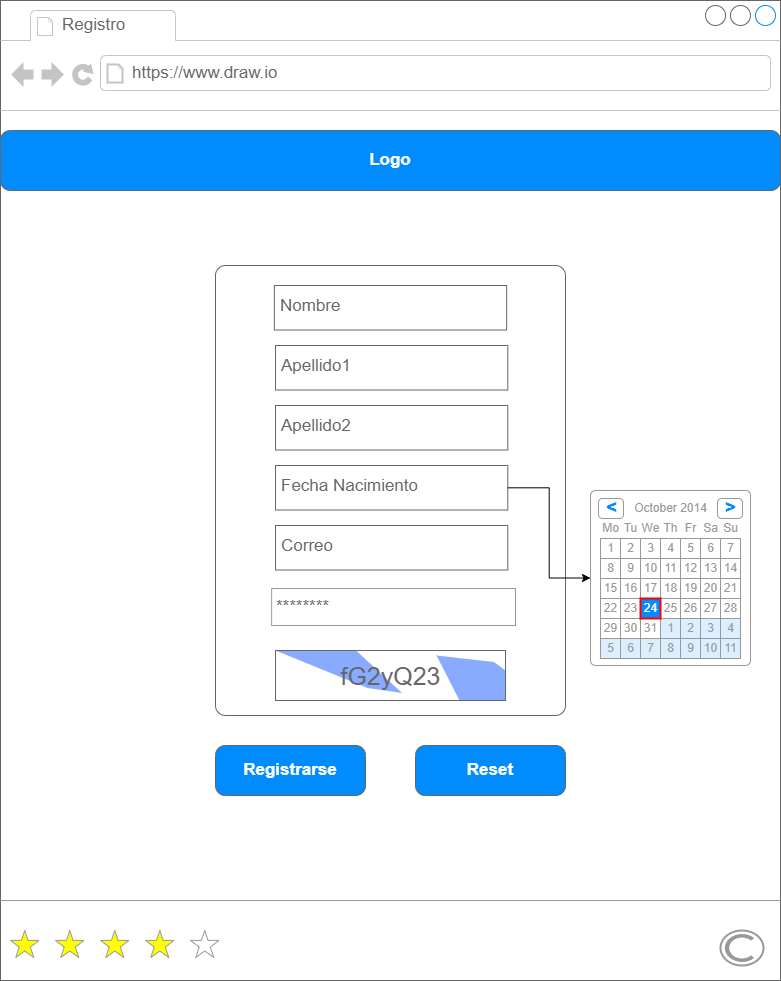

The diagram above was exported from draw.io. Its source (the exported page's mxGraphModel, read from the mxfile embedded in the PNG):
<mxGraphModel dx="1050" dy="603" grid="1" gridSize="10" guides="1" tooltips="1" connect="1" arrows="1" fold="1" page="1" pageScale="1" pageWidth="827" pageHeight="1169" math="0" shadow="0">
  <root>
    <mxCell id="0" />
    <mxCell id="1" parent="0" />
    <mxCell id="RNTLeHdH4dcLpCX2cF3y-27" value="" style="strokeWidth=1;shadow=0;dashed=0;align=center;html=1;shape=mxgraph.mockup.containers.browserWindow;rSize=0;strokeColor=#666666;strokeColor2=#008cff;strokeColor3=#c4c4c4;mainText=,;recursiveResize=0;" parent="1" vertex="1">
      <mxGeometry x="670" y="350" width="780" height="980" as="geometry" />
    </mxCell>
    <mxCell id="RNTLeHdH4dcLpCX2cF3y-28" value="Registro" style="strokeWidth=1;shadow=0;dashed=0;align=center;html=1;shape=mxgraph.mockup.containers.anchor;fontSize=17;fontColor=#666666;align=left;whiteSpace=wrap;" parent="RNTLeHdH4dcLpCX2cF3y-27" vertex="1">
      <mxGeometry x="60" y="12" width="110" height="26" as="geometry" />
    </mxCell>
    <mxCell id="RNTLeHdH4dcLpCX2cF3y-29" value="https://www.draw.io" style="strokeWidth=1;shadow=0;dashed=0;align=center;html=1;shape=mxgraph.mockup.containers.anchor;rSize=0;fontSize=17;fontColor=#666666;align=left;" parent="RNTLeHdH4dcLpCX2cF3y-27" vertex="1">
      <mxGeometry x="130" y="60" width="250" height="26" as="geometry" />
    </mxCell>
    <mxCell id="NjN35udzI5z47UaxLAgA-1" value="" style="verticalLabelPosition=bottom;shadow=0;dashed=0;align=center;html=1;verticalAlign=top;strokeWidth=1;shape=mxgraph.mockup.misc.rating;strokeColor=#999999;fillColor=#ffff00;emptyFillColor=#ffffff;grade=4;ratingScale=5;ratingStyle=star;" parent="RNTLeHdH4dcLpCX2cF3y-27" vertex="1">
      <mxGeometry x="10" y="930" width="225" height="30" as="geometry" />
    </mxCell>
    <mxCell id="NjN35udzI5z47UaxLAgA-2" value="" style="verticalLabelPosition=bottom;shadow=0;dashed=0;align=center;html=1;verticalAlign=top;strokeWidth=1;shape=mxgraph.mockup.markup.line;strokeColor=#999999;" parent="RNTLeHdH4dcLpCX2cF3y-27" vertex="1">
      <mxGeometry y="890" width="780" height="20" as="geometry" />
    </mxCell>
    <mxCell id="NjN35udzI5z47UaxLAgA-3" value="" style="strokeColor=#999999;verticalLabelPosition=bottom;shadow=0;dashed=0;verticalAlign=top;strokeWidth=2;html=1;shape=mxgraph.mockup.misc.copyrightIcon;" parent="RNTLeHdH4dcLpCX2cF3y-27" vertex="1">
      <mxGeometry x="720" y="930" width="43" height="35" as="geometry" />
    </mxCell>
    <mxCell id="kggs666UVBUZ6oYR7kAh-14" value="" style="group" parent="RNTLeHdH4dcLpCX2cF3y-27" connectable="0" vertex="1">
      <mxGeometry x="215" y="255" width="350" height="460" as="geometry" />
    </mxCell>
    <mxCell id="kggs666UVBUZ6oYR7kAh-1" value="" style="shape=mxgraph.mockup.containers.marginRect;rectMarginTop=10;strokeColor=#666666;strokeWidth=1;dashed=0;rounded=1;arcSize=5;recursiveResize=0;html=1;whiteSpace=wrap;" parent="kggs666UVBUZ6oYR7kAh-14" vertex="1">
      <mxGeometry width="350" height="460.00000000000006" as="geometry" />
    </mxCell>
    <mxCell id="kggs666UVBUZ6oYR7kAh-9" value="Nombre" style="strokeWidth=1;shadow=0;dashed=0;align=center;html=1;shape=mxgraph.mockup.text.textBox;fontColor=#666666;align=left;fontSize=17;spacingLeft=4;spacingTop=-3;whiteSpace=wrap;strokeColor=#666666;mainText=" parent="kggs666UVBUZ6oYR7kAh-14" vertex="1">
      <mxGeometry x="58.8495575221239" y="30.00483870967743" width="232.30088495575225" height="44.51612903225807" as="geometry" />
    </mxCell>
    <mxCell id="kggs666UVBUZ6oYR7kAh-10" value="Apellido1" style="strokeWidth=1;shadow=0;dashed=0;align=center;html=1;shape=mxgraph.mockup.text.textBox;fontColor=#666666;align=left;fontSize=17;spacingLeft=4;spacingTop=-3;whiteSpace=wrap;strokeColor=#666666;mainText=" parent="kggs666UVBUZ6oYR7kAh-14" vertex="1">
      <mxGeometry x="59.9995575221239" y="89.99838709677421" width="232.30088495575225" height="44.51612903225807" as="geometry" />
    </mxCell>
    <mxCell id="kggs666UVBUZ6oYR7kAh-11" value="Apellido2" style="strokeWidth=1;shadow=0;dashed=0;align=center;html=1;shape=mxgraph.mockup.text.textBox;fontColor=#666666;align=left;fontSize=17;spacingLeft=4;spacingTop=-3;whiteSpace=wrap;strokeColor=#666666;mainText=" parent="kggs666UVBUZ6oYR7kAh-14" vertex="1">
      <mxGeometry x="59.9995575221239" y="150.001935483871" width="232.30088495575225" height="44.51612903225807" as="geometry" />
    </mxCell>
    <mxCell id="kggs666UVBUZ6oYR7kAh-12" value="Fecha Nacimiento" style="strokeWidth=1;shadow=0;dashed=0;align=center;html=1;shape=mxgraph.mockup.text.textBox;fontColor=#666666;align=left;fontSize=17;spacingLeft=4;spacingTop=-3;whiteSpace=wrap;strokeColor=#666666;mainText=" parent="kggs666UVBUZ6oYR7kAh-14" vertex="1">
      <mxGeometry x="59.9995575221239" y="209.99548387096775" width="232.30088495575225" height="44.51612903225807" as="geometry" />
    </mxCell>
    <mxCell id="kggs666UVBUZ6oYR7kAh-20" value="Correo" style="strokeWidth=1;shadow=0;dashed=0;align=center;html=1;shape=mxgraph.mockup.text.textBox;fontColor=#666666;align=left;fontSize=17;spacingLeft=4;spacingTop=-3;whiteSpace=wrap;strokeColor=#666666;mainText=" parent="kggs666UVBUZ6oYR7kAh-14" vertex="1">
      <mxGeometry x="59.99955752212384" y="269.9990322580645" width="232.30088495575225" height="44.51612903225807" as="geometry" />
    </mxCell>
    <mxCell id="D7D5z_2YJad5QPss7FG_-1" value="fG2yQ23" style="strokeWidth=1;shadow=0;dashed=0;align=center;html=1;shape=mxgraph.mockup.text.captcha;fontColor=#666666;fontSize=25;strokeColor=#666666;mainText=" parent="kggs666UVBUZ6oYR7kAh-14" vertex="1">
      <mxGeometry x="60" y="395" width="230" height="50" as="geometry" />
    </mxCell>
    <mxCell id="Hb3CqRHFUuPRyEX7vXPj-1" value="********" style="strokeWidth=1;shadow=0;dashed=0;align=center;html=1;shape=mxgraph.mockup.forms.pwField;strokeColor=#999999;mainText=;align=left;fontColor=#666666;fontSize=17;spacingLeft=3;" parent="kggs666UVBUZ6oYR7kAh-14" vertex="1">
      <mxGeometry x="56.15" y="333" width="243.85" height="37" as="geometry" />
    </mxCell>
    <mxCell id="kggs666UVBUZ6oYR7kAh-15" value="Registrarse" style="strokeWidth=1;shadow=0;dashed=0;align=center;html=1;shape=mxgraph.mockup.buttons.button;strokeColor=#666666;fontColor=#ffffff;mainText=;buttonStyle=round;fontSize=17;fontStyle=1;fillColor=#008cff;whiteSpace=wrap;" parent="RNTLeHdH4dcLpCX2cF3y-27" vertex="1">
      <mxGeometry x="215" y="745" width="150" height="50" as="geometry" />
    </mxCell>
    <mxCell id="kggs666UVBUZ6oYR7kAh-19" value="Reset" style="strokeWidth=1;shadow=0;dashed=0;align=center;html=1;shape=mxgraph.mockup.buttons.button;strokeColor=#666666;fontColor=#ffffff;mainText=;buttonStyle=round;fontSize=17;fontStyle=1;fillColor=#008cff;whiteSpace=wrap;" parent="RNTLeHdH4dcLpCX2cF3y-27" vertex="1">
      <mxGeometry x="415" y="745" width="150" height="50" as="geometry" />
    </mxCell>
    <mxCell id="JqtpNAWvZMCLbq_iFtN5-1" value="Logo" style="strokeWidth=1;shadow=0;dashed=0;align=center;html=1;shape=mxgraph.mockup.buttons.button;strokeColor=#666666;fontColor=#ffffff;mainText=;buttonStyle=round;fontSize=17;fontStyle=1;fillColor=#008cff;whiteSpace=wrap;" parent="RNTLeHdH4dcLpCX2cF3y-27" vertex="1">
      <mxGeometry y="130" width="780" height="60" as="geometry" />
    </mxCell>
    <mxCell id="41sUbbtTrhv5UCd3Ku8g-2" value="" style="strokeWidth=1;shadow=0;dashed=0;align=center;html=1;shape=mxgraph.mockup.forms.rrect;rSize=5;strokeColor=#999999;fillColor=#ffffff;" parent="RNTLeHdH4dcLpCX2cF3y-27" vertex="1">
      <mxGeometry x="590" y="490" width="160" height="175" as="geometry" />
    </mxCell>
    <mxCell id="41sUbbtTrhv5UCd3Ku8g-3" value="October 2014" style="strokeWidth=1;shadow=0;dashed=0;align=center;html=1;shape=mxgraph.mockup.forms.anchor;fontColor=#999999;" parent="41sUbbtTrhv5UCd3Ku8g-2" vertex="1">
      <mxGeometry x="30" y="8" width="100" height="20" as="geometry" />
    </mxCell>
    <mxCell id="41sUbbtTrhv5UCd3Ku8g-4" value="&lt;" style="strokeWidth=1;shadow=0;dashed=0;align=center;html=1;shape=mxgraph.mockup.forms.rrect;rSize=4;strokeColor=#999999;fontColor=#008cff;fontSize=19;fontStyle=1;" parent="41sUbbtTrhv5UCd3Ku8g-2" vertex="1">
      <mxGeometry x="8" y="8" width="25" height="20" as="geometry" />
    </mxCell>
    <mxCell id="41sUbbtTrhv5UCd3Ku8g-5" value="&gt;" style="strokeWidth=1;shadow=0;dashed=0;align=center;html=1;shape=mxgraph.mockup.forms.rrect;rSize=4;strokeColor=#999999;fontColor=#008cff;fontSize=19;fontStyle=1;" parent="41sUbbtTrhv5UCd3Ku8g-2" vertex="1">
      <mxGeometry x="127" y="8" width="25" height="20" as="geometry" />
    </mxCell>
    <mxCell id="41sUbbtTrhv5UCd3Ku8g-6" value="Mo" style="strokeWidth=1;shadow=0;dashed=0;align=center;html=1;shape=mxgraph.mockup.forms.anchor;fontColor=#999999;" parent="41sUbbtTrhv5UCd3Ku8g-2" vertex="1">
      <mxGeometry x="10" y="28" width="20" height="20" as="geometry" />
    </mxCell>
    <mxCell id="41sUbbtTrhv5UCd3Ku8g-7" value="Tu" style="strokeWidth=1;shadow=0;dashed=0;align=center;html=1;shape=mxgraph.mockup.forms.anchor;fontColor=#999999;" parent="41sUbbtTrhv5UCd3Ku8g-2" vertex="1">
      <mxGeometry x="30" y="28" width="20" height="20" as="geometry" />
    </mxCell>
    <mxCell id="41sUbbtTrhv5UCd3Ku8g-8" value="We" style="strokeWidth=1;shadow=0;dashed=0;align=center;html=1;shape=mxgraph.mockup.forms.anchor;fontColor=#999999;" parent="41sUbbtTrhv5UCd3Ku8g-2" vertex="1">
      <mxGeometry x="50" y="28" width="20" height="20" as="geometry" />
    </mxCell>
    <mxCell id="41sUbbtTrhv5UCd3Ku8g-9" value="Th" style="strokeWidth=1;shadow=0;dashed=0;align=center;html=1;shape=mxgraph.mockup.forms.anchor;fontColor=#999999;" parent="41sUbbtTrhv5UCd3Ku8g-2" vertex="1">
      <mxGeometry x="70" y="28" width="20" height="20" as="geometry" />
    </mxCell>
    <mxCell id="41sUbbtTrhv5UCd3Ku8g-10" value="Fr" style="strokeWidth=1;shadow=0;dashed=0;align=center;html=1;shape=mxgraph.mockup.forms.anchor;fontColor=#999999;" parent="41sUbbtTrhv5UCd3Ku8g-2" vertex="1">
      <mxGeometry x="90" y="28" width="20" height="20" as="geometry" />
    </mxCell>
    <mxCell id="41sUbbtTrhv5UCd3Ku8g-11" value="Sa" style="strokeWidth=1;shadow=0;dashed=0;align=center;html=1;shape=mxgraph.mockup.forms.anchor;fontColor=#999999;" parent="41sUbbtTrhv5UCd3Ku8g-2" vertex="1">
      <mxGeometry x="110" y="28" width="20" height="20" as="geometry" />
    </mxCell>
    <mxCell id="41sUbbtTrhv5UCd3Ku8g-12" value="Su" style="strokeWidth=1;shadow=0;dashed=0;align=center;html=1;shape=mxgraph.mockup.forms.anchor;fontColor=#999999;" parent="41sUbbtTrhv5UCd3Ku8g-2" vertex="1">
      <mxGeometry x="130" y="28" width="20" height="20" as="geometry" />
    </mxCell>
    <mxCell id="41sUbbtTrhv5UCd3Ku8g-13" value="1" style="strokeWidth=1;shadow=0;dashed=0;align=center;html=1;shape=mxgraph.mockup.forms.rrect;rSize=0;strokeColor=#999999;fontColor=#999999;" parent="41sUbbtTrhv5UCd3Ku8g-2" vertex="1">
      <mxGeometry x="10" y="48" width="20" height="20" as="geometry" />
    </mxCell>
    <mxCell id="41sUbbtTrhv5UCd3Ku8g-14" value="2" style="strokeWidth=1;shadow=0;dashed=0;align=center;html=1;shape=mxgraph.mockup.forms.rrect;rSize=0;strokeColor=#999999;fontColor=#999999;" parent="41sUbbtTrhv5UCd3Ku8g-2" vertex="1">
      <mxGeometry x="30" y="48" width="20" height="20" as="geometry" />
    </mxCell>
    <mxCell id="41sUbbtTrhv5UCd3Ku8g-15" value="3" style="strokeWidth=1;shadow=0;dashed=0;align=center;html=1;shape=mxgraph.mockup.forms.rrect;rSize=0;strokeColor=#999999;fontColor=#999999;" parent="41sUbbtTrhv5UCd3Ku8g-2" vertex="1">
      <mxGeometry x="50" y="48" width="20" height="20" as="geometry" />
    </mxCell>
    <mxCell id="41sUbbtTrhv5UCd3Ku8g-16" value="4" style="strokeWidth=1;shadow=0;dashed=0;align=center;html=1;shape=mxgraph.mockup.forms.rrect;rSize=0;strokeColor=#999999;fontColor=#999999;" parent="41sUbbtTrhv5UCd3Ku8g-2" vertex="1">
      <mxGeometry x="70" y="48" width="20" height="20" as="geometry" />
    </mxCell>
    <mxCell id="41sUbbtTrhv5UCd3Ku8g-17" value="5" style="strokeWidth=1;shadow=0;dashed=0;align=center;html=1;shape=mxgraph.mockup.forms.rrect;rSize=0;strokeColor=#999999;fontColor=#999999;" parent="41sUbbtTrhv5UCd3Ku8g-2" vertex="1">
      <mxGeometry x="90" y="48" width="20" height="20" as="geometry" />
    </mxCell>
    <mxCell id="41sUbbtTrhv5UCd3Ku8g-18" value="6" style="strokeWidth=1;shadow=0;dashed=0;align=center;html=1;shape=mxgraph.mockup.forms.rrect;rSize=0;strokeColor=#999999;fontColor=#999999;" parent="41sUbbtTrhv5UCd3Ku8g-2" vertex="1">
      <mxGeometry x="110" y="48" width="20" height="20" as="geometry" />
    </mxCell>
    <mxCell id="41sUbbtTrhv5UCd3Ku8g-19" value="7" style="strokeWidth=1;shadow=0;dashed=0;align=center;html=1;shape=mxgraph.mockup.forms.rrect;rSize=0;strokeColor=#999999;fontColor=#999999;" parent="41sUbbtTrhv5UCd3Ku8g-2" vertex="1">
      <mxGeometry x="130" y="48" width="20" height="20" as="geometry" />
    </mxCell>
    <mxCell id="41sUbbtTrhv5UCd3Ku8g-20" value="8" style="strokeWidth=1;shadow=0;dashed=0;align=center;html=1;shape=mxgraph.mockup.forms.rrect;rSize=0;strokeColor=#999999;fontColor=#999999;" parent="41sUbbtTrhv5UCd3Ku8g-2" vertex="1">
      <mxGeometry x="10" y="68" width="20" height="20" as="geometry" />
    </mxCell>
    <mxCell id="41sUbbtTrhv5UCd3Ku8g-21" value="9" style="strokeWidth=1;shadow=0;dashed=0;align=center;html=1;shape=mxgraph.mockup.forms.rrect;rSize=0;strokeColor=#999999;fontColor=#999999;" parent="41sUbbtTrhv5UCd3Ku8g-2" vertex="1">
      <mxGeometry x="30" y="68" width="20" height="20" as="geometry" />
    </mxCell>
    <mxCell id="41sUbbtTrhv5UCd3Ku8g-22" value="10" style="strokeWidth=1;shadow=0;dashed=0;align=center;html=1;shape=mxgraph.mockup.forms.rrect;rSize=0;strokeColor=#999999;fontColor=#999999;" parent="41sUbbtTrhv5UCd3Ku8g-2" vertex="1">
      <mxGeometry x="50" y="68" width="20" height="20" as="geometry" />
    </mxCell>
    <mxCell id="41sUbbtTrhv5UCd3Ku8g-23" value="11" style="strokeWidth=1;shadow=0;dashed=0;align=center;html=1;shape=mxgraph.mockup.forms.rrect;rSize=0;strokeColor=#999999;fontColor=#999999;" parent="41sUbbtTrhv5UCd3Ku8g-2" vertex="1">
      <mxGeometry x="70" y="68" width="20" height="20" as="geometry" />
    </mxCell>
    <mxCell id="41sUbbtTrhv5UCd3Ku8g-24" value="12" style="strokeWidth=1;shadow=0;dashed=0;align=center;html=1;shape=mxgraph.mockup.forms.rrect;rSize=0;strokeColor=#999999;fontColor=#999999;" parent="41sUbbtTrhv5UCd3Ku8g-2" vertex="1">
      <mxGeometry x="90" y="68" width="20" height="20" as="geometry" />
    </mxCell>
    <mxCell id="41sUbbtTrhv5UCd3Ku8g-25" value="13" style="strokeWidth=1;shadow=0;dashed=0;align=center;html=1;shape=mxgraph.mockup.forms.rrect;rSize=0;strokeColor=#999999;fontColor=#999999;" parent="41sUbbtTrhv5UCd3Ku8g-2" vertex="1">
      <mxGeometry x="110" y="68" width="20" height="20" as="geometry" />
    </mxCell>
    <mxCell id="41sUbbtTrhv5UCd3Ku8g-26" value="14" style="strokeWidth=1;shadow=0;dashed=0;align=center;html=1;shape=mxgraph.mockup.forms.rrect;rSize=0;strokeColor=#999999;fontColor=#999999;" parent="41sUbbtTrhv5UCd3Ku8g-2" vertex="1">
      <mxGeometry x="130" y="68" width="20" height="20" as="geometry" />
    </mxCell>
    <mxCell id="41sUbbtTrhv5UCd3Ku8g-27" value="15" style="strokeWidth=1;shadow=0;dashed=0;align=center;html=1;shape=mxgraph.mockup.forms.rrect;rSize=0;strokeColor=#999999;fontColor=#999999;" parent="41sUbbtTrhv5UCd3Ku8g-2" vertex="1">
      <mxGeometry x="10" y="88" width="20" height="20" as="geometry" />
    </mxCell>
    <mxCell id="41sUbbtTrhv5UCd3Ku8g-28" value="16" style="strokeWidth=1;shadow=0;dashed=0;align=center;html=1;shape=mxgraph.mockup.forms.rrect;rSize=0;strokeColor=#999999;fontColor=#999999;" parent="41sUbbtTrhv5UCd3Ku8g-2" vertex="1">
      <mxGeometry x="30" y="88" width="20" height="20" as="geometry" />
    </mxCell>
    <mxCell id="41sUbbtTrhv5UCd3Ku8g-29" value="17" style="strokeWidth=1;shadow=0;dashed=0;align=center;html=1;shape=mxgraph.mockup.forms.rrect;rSize=0;strokeColor=#999999;fontColor=#999999;" parent="41sUbbtTrhv5UCd3Ku8g-2" vertex="1">
      <mxGeometry x="50" y="88" width="20" height="20" as="geometry" />
    </mxCell>
    <mxCell id="41sUbbtTrhv5UCd3Ku8g-30" value="18" style="strokeWidth=1;shadow=0;dashed=0;align=center;html=1;shape=mxgraph.mockup.forms.rrect;rSize=0;strokeColor=#999999;fontColor=#999999;" parent="41sUbbtTrhv5UCd3Ku8g-2" vertex="1">
      <mxGeometry x="70" y="88" width="20" height="20" as="geometry" />
    </mxCell>
    <mxCell id="41sUbbtTrhv5UCd3Ku8g-31" value="19" style="strokeWidth=1;shadow=0;dashed=0;align=center;html=1;shape=mxgraph.mockup.forms.rrect;rSize=0;strokeColor=#999999;fontColor=#999999;" parent="41sUbbtTrhv5UCd3Ku8g-2" vertex="1">
      <mxGeometry x="90" y="88" width="20" height="20" as="geometry" />
    </mxCell>
    <mxCell id="41sUbbtTrhv5UCd3Ku8g-32" value="20" style="strokeWidth=1;shadow=0;dashed=0;align=center;html=1;shape=mxgraph.mockup.forms.rrect;rSize=0;strokeColor=#999999;fontColor=#999999;" parent="41sUbbtTrhv5UCd3Ku8g-2" vertex="1">
      <mxGeometry x="110" y="88" width="20" height="20" as="geometry" />
    </mxCell>
    <mxCell id="41sUbbtTrhv5UCd3Ku8g-33" value="21" style="strokeWidth=1;shadow=0;dashed=0;align=center;html=1;shape=mxgraph.mockup.forms.rrect;rSize=0;strokeColor=#999999;fontColor=#999999;" parent="41sUbbtTrhv5UCd3Ku8g-2" vertex="1">
      <mxGeometry x="130" y="88" width="20" height="20" as="geometry" />
    </mxCell>
    <mxCell id="41sUbbtTrhv5UCd3Ku8g-34" value="22" style="strokeWidth=1;shadow=0;dashed=0;align=center;html=1;shape=mxgraph.mockup.forms.rrect;rSize=0;strokeColor=#999999;fontColor=#999999;" parent="41sUbbtTrhv5UCd3Ku8g-2" vertex="1">
      <mxGeometry x="10" y="108" width="20" height="20" as="geometry" />
    </mxCell>
    <mxCell id="41sUbbtTrhv5UCd3Ku8g-35" value="23" style="strokeWidth=1;shadow=0;dashed=0;align=center;html=1;shape=mxgraph.mockup.forms.rrect;rSize=0;strokeColor=#999999;fontColor=#999999;" parent="41sUbbtTrhv5UCd3Ku8g-2" vertex="1">
      <mxGeometry x="30" y="108" width="20" height="20" as="geometry" />
    </mxCell>
    <mxCell id="41sUbbtTrhv5UCd3Ku8g-36" value="25" style="strokeWidth=1;shadow=0;dashed=0;align=center;html=1;shape=mxgraph.mockup.forms.rrect;rSize=0;strokeColor=#999999;fontColor=#999999;" parent="41sUbbtTrhv5UCd3Ku8g-2" vertex="1">
      <mxGeometry x="70" y="108" width="20" height="20" as="geometry" />
    </mxCell>
    <mxCell id="41sUbbtTrhv5UCd3Ku8g-37" value="26" style="strokeWidth=1;shadow=0;dashed=0;align=center;html=1;shape=mxgraph.mockup.forms.rrect;rSize=0;strokeColor=#999999;fontColor=#999999;" parent="41sUbbtTrhv5UCd3Ku8g-2" vertex="1">
      <mxGeometry x="90" y="108" width="20" height="20" as="geometry" />
    </mxCell>
    <mxCell id="41sUbbtTrhv5UCd3Ku8g-38" value="27" style="strokeWidth=1;shadow=0;dashed=0;align=center;html=1;shape=mxgraph.mockup.forms.rrect;rSize=0;strokeColor=#999999;fontColor=#999999;" parent="41sUbbtTrhv5UCd3Ku8g-2" vertex="1">
      <mxGeometry x="110" y="108" width="20" height="20" as="geometry" />
    </mxCell>
    <mxCell id="41sUbbtTrhv5UCd3Ku8g-39" value="28" style="strokeWidth=1;shadow=0;dashed=0;align=center;html=1;shape=mxgraph.mockup.forms.rrect;rSize=0;strokeColor=#999999;fontColor=#999999;" parent="41sUbbtTrhv5UCd3Ku8g-2" vertex="1">
      <mxGeometry x="130" y="108" width="20" height="20" as="geometry" />
    </mxCell>
    <mxCell id="41sUbbtTrhv5UCd3Ku8g-40" value="29" style="strokeWidth=1;shadow=0;dashed=0;align=center;html=1;shape=mxgraph.mockup.forms.rrect;rSize=0;strokeColor=#999999;fontColor=#999999;" parent="41sUbbtTrhv5UCd3Ku8g-2" vertex="1">
      <mxGeometry x="10" y="128" width="20" height="20" as="geometry" />
    </mxCell>
    <mxCell id="41sUbbtTrhv5UCd3Ku8g-41" value="30" style="strokeWidth=1;shadow=0;dashed=0;align=center;html=1;shape=mxgraph.mockup.forms.rrect;rSize=0;strokeColor=#999999;fontColor=#999999;" parent="41sUbbtTrhv5UCd3Ku8g-2" vertex="1">
      <mxGeometry x="30" y="128" width="20" height="20" as="geometry" />
    </mxCell>
    <mxCell id="41sUbbtTrhv5UCd3Ku8g-42" value="31" style="strokeWidth=1;shadow=0;dashed=0;align=center;html=1;shape=mxgraph.mockup.forms.rrect;rSize=0;strokeColor=#999999;fontColor=#999999;" parent="41sUbbtTrhv5UCd3Ku8g-2" vertex="1">
      <mxGeometry x="50" y="128" width="20" height="20" as="geometry" />
    </mxCell>
    <mxCell id="41sUbbtTrhv5UCd3Ku8g-43" value="1" style="strokeWidth=1;shadow=0;dashed=0;align=center;html=1;shape=mxgraph.mockup.forms.rrect;rSize=0;strokeColor=#999999;fontColor=#999999;fillColor=#ddeeff;" parent="41sUbbtTrhv5UCd3Ku8g-2" vertex="1">
      <mxGeometry x="70" y="128" width="20" height="20" as="geometry" />
    </mxCell>
    <mxCell id="41sUbbtTrhv5UCd3Ku8g-44" value="2" style="strokeWidth=1;shadow=0;dashed=0;align=center;html=1;shape=mxgraph.mockup.forms.rrect;rSize=0;strokeColor=#999999;fontColor=#999999;fillColor=#ddeeff;" parent="41sUbbtTrhv5UCd3Ku8g-2" vertex="1">
      <mxGeometry x="90" y="128" width="20" height="20" as="geometry" />
    </mxCell>
    <mxCell id="41sUbbtTrhv5UCd3Ku8g-45" value="3" style="strokeWidth=1;shadow=0;dashed=0;align=center;html=1;shape=mxgraph.mockup.forms.rrect;rSize=0;strokeColor=#999999;fontColor=#999999;fillColor=#ddeeff;" parent="41sUbbtTrhv5UCd3Ku8g-2" vertex="1">
      <mxGeometry x="110" y="128" width="20" height="20" as="geometry" />
    </mxCell>
    <mxCell id="41sUbbtTrhv5UCd3Ku8g-46" value="4" style="strokeWidth=1;shadow=0;dashed=0;align=center;html=1;shape=mxgraph.mockup.forms.rrect;rSize=0;strokeColor=#999999;fontColor=#999999;fillColor=#ddeeff;" parent="41sUbbtTrhv5UCd3Ku8g-2" vertex="1">
      <mxGeometry x="130" y="128" width="20" height="20" as="geometry" />
    </mxCell>
    <mxCell id="41sUbbtTrhv5UCd3Ku8g-47" value="5" style="strokeWidth=1;shadow=0;dashed=0;align=center;html=1;shape=mxgraph.mockup.forms.rrect;rSize=0;strokeColor=#999999;fontColor=#999999;fillColor=#ddeeff;" parent="41sUbbtTrhv5UCd3Ku8g-2" vertex="1">
      <mxGeometry x="10" y="148" width="20" height="20" as="geometry" />
    </mxCell>
    <mxCell id="41sUbbtTrhv5UCd3Ku8g-48" value="6" style="strokeWidth=1;shadow=0;dashed=0;align=center;html=1;shape=mxgraph.mockup.forms.rrect;rSize=0;strokeColor=#999999;fontColor=#999999;fillColor=#ddeeff;" parent="41sUbbtTrhv5UCd3Ku8g-2" vertex="1">
      <mxGeometry x="30" y="148" width="20" height="20" as="geometry" />
    </mxCell>
    <mxCell id="41sUbbtTrhv5UCd3Ku8g-49" value="7" style="strokeWidth=1;shadow=0;dashed=0;align=center;html=1;shape=mxgraph.mockup.forms.rrect;rSize=0;strokeColor=#999999;fontColor=#999999;fillColor=#ddeeff;" parent="41sUbbtTrhv5UCd3Ku8g-2" vertex="1">
      <mxGeometry x="50" y="148" width="20" height="20" as="geometry" />
    </mxCell>
    <mxCell id="41sUbbtTrhv5UCd3Ku8g-50" value="8" style="strokeWidth=1;shadow=0;dashed=0;align=center;html=1;shape=mxgraph.mockup.forms.rrect;rSize=0;strokeColor=#999999;fontColor=#999999;fillColor=#ddeeff;" parent="41sUbbtTrhv5UCd3Ku8g-2" vertex="1">
      <mxGeometry x="70" y="148" width="20" height="20" as="geometry" />
    </mxCell>
    <mxCell id="41sUbbtTrhv5UCd3Ku8g-51" value="9" style="strokeWidth=1;shadow=0;dashed=0;align=center;html=1;shape=mxgraph.mockup.forms.rrect;rSize=0;strokeColor=#999999;fontColor=#999999;fillColor=#ddeeff;" parent="41sUbbtTrhv5UCd3Ku8g-2" vertex="1">
      <mxGeometry x="90" y="148" width="20" height="20" as="geometry" />
    </mxCell>
    <mxCell id="41sUbbtTrhv5UCd3Ku8g-52" value="10" style="strokeWidth=1;shadow=0;dashed=0;align=center;html=1;shape=mxgraph.mockup.forms.rrect;rSize=0;strokeColor=#999999;fontColor=#999999;fillColor=#ddeeff;" parent="41sUbbtTrhv5UCd3Ku8g-2" vertex="1">
      <mxGeometry x="110" y="148" width="20" height="20" as="geometry" />
    </mxCell>
    <mxCell id="41sUbbtTrhv5UCd3Ku8g-53" value="11" style="strokeWidth=1;shadow=0;dashed=0;align=center;html=1;shape=mxgraph.mockup.forms.rrect;rSize=0;strokeColor=#999999;fontColor=#999999;fillColor=#ddeeff;" parent="41sUbbtTrhv5UCd3Ku8g-2" vertex="1">
      <mxGeometry x="130" y="148" width="20" height="20" as="geometry" />
    </mxCell>
    <mxCell id="41sUbbtTrhv5UCd3Ku8g-54" value="24" style="strokeWidth=1;shadow=0;dashed=0;align=center;html=1;shape=mxgraph.mockup.forms.rrect;rSize=0;strokeColor=#ff0000;fontColor=#ffffff;strokeWidth=2;fillColor=#008cff;" parent="41sUbbtTrhv5UCd3Ku8g-2" vertex="1">
      <mxGeometry x="50" y="108" width="20" height="20" as="geometry" />
    </mxCell>
    <mxCell id="41sUbbtTrhv5UCd3Ku8g-55" style="edgeStyle=orthogonalEdgeStyle;rounded=0;orthogonalLoop=1;jettySize=auto;html=1;" parent="RNTLeHdH4dcLpCX2cF3y-27" source="kggs666UVBUZ6oYR7kAh-12" target="41sUbbtTrhv5UCd3Ku8g-2" edge="1">
      <mxGeometry relative="1" as="geometry" />
    </mxCell>
  </root>
</mxGraphModel>